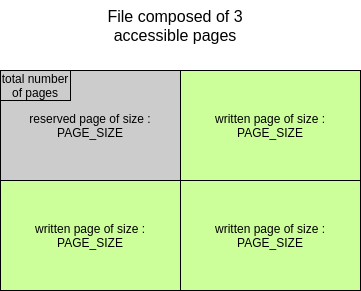

The diagram above was exported from draw.io. Its source (the exported page's mxGraphModel, read from the mxfile embedded in the PNG):
<mxGraphModel dx="1387" dy="764" grid="1" gridSize="10" guides="1" tooltips="1" connect="1" arrows="1" fold="1" page="1" pageScale="1" pageWidth="827" pageHeight="1169" math="0" shadow="0">
  <root>
    <mxCell id="0" />
    <mxCell id="1" parent="0" />
    <mxCell id="dP4JcG8mulBEiBbJjW-Z-7" value="reserved page of size : PAGE_SIZE" style="rounded=0;whiteSpace=wrap;html=1;fillColor=#CCCCCC;" vertex="1" parent="1">
      <mxGeometry x="260" y="180" width="180" height="110" as="geometry" />
    </mxCell>
    <mxCell id="dP4JcG8mulBEiBbJjW-Z-8" value="written page of size : PAGE_SIZE" style="rounded=0;whiteSpace=wrap;html=1;fillColor=#CCFF99;" vertex="1" parent="1">
      <mxGeometry x="440" y="180" width="180" height="110" as="geometry" />
    </mxCell>
    <mxCell id="dP4JcG8mulBEiBbJjW-Z-9" value="written page of size : PAGE_SIZE" style="rounded=0;whiteSpace=wrap;html=1;fillColor=#CCFF99;" vertex="1" parent="1">
      <mxGeometry x="260" y="290" width="180" height="110" as="geometry" />
    </mxCell>
    <mxCell id="dP4JcG8mulBEiBbJjW-Z-10" value="written page of size : PAGE_SIZE" style="rounded=0;whiteSpace=wrap;html=1;fillColor=#CCFF99;" vertex="1" parent="1">
      <mxGeometry x="440" y="290" width="180" height="110" as="geometry" />
    </mxCell>
    <mxCell id="dP4JcG8mulBEiBbJjW-Z-11" value="total number of pages" style="rounded=0;whiteSpace=wrap;html=1;fillColor=#CCCCCC;" vertex="1" parent="1">
      <mxGeometry x="260" y="180" width="70" height="30" as="geometry" />
    </mxCell>
    <mxCell id="dP4JcG8mulBEiBbJjW-Z-12" value="&lt;font style=&quot;font-size: 16px&quot;&gt;File composed of 3 accessible pages&lt;/font&gt;" style="text;html=1;align=center;verticalAlign=middle;whiteSpace=wrap;rounded=0;fillColor=default;" vertex="1" parent="1">
      <mxGeometry x="360" y="110" width="150" height="50" as="geometry" />
    </mxCell>
  </root>
</mxGraphModel>